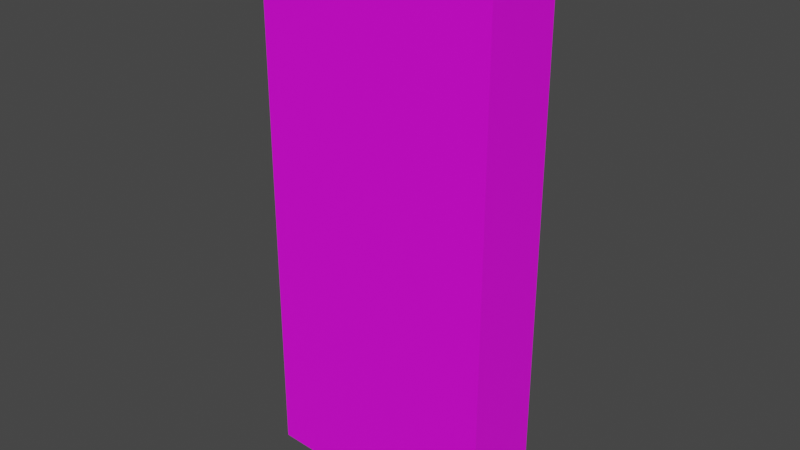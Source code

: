 # Source: Domino.blend  (saved by Blender 2.91.10; exported with 4.5.12 LTS)
import bpy
from mathutils import Matrix  # noqa: F401  (used for matrix-valued properties, if any)

bpy.ops.wm.read_factory_settings(use_empty=True)
scene = bpy.context.scene
scene.name = 'Scene'

# ---- collections
col_collection = bpy.data.collections.new('Collection'); scene.collection.children.link(col_collection)

# ---- images (referenced by path relative to the original .blend; pixels are not part of the script)
import os
ASSET_DIR = os.environ.get("B2B_ASSET_DIR", "")  # directory of the original .blend (textures are referenced by path, not embedded)
HERE = os.path.dirname(os.path.abspath(__file__))  # packed textures are extracted next to this script under _unpacked/

def load_image(name, relpath, width, height, colorspace="sRGB"):
    """Load a texture the original file referenced (path relative to the .blend, or extracted next to this script)."""
    p = next((c for c in (os.path.join(HERE, relpath), os.path.join(ASSET_DIR, relpath)) if relpath and os.path.exists(c)), "")
    if p:
        img = bpy.data.images.load(p, check_existing=True)
        img.name = name
    else:  # same state as the original file: an image datablock whose file is absent (Cycles renders it pink)
        img = bpy.data.images.new(name, width, height)
        img.source = "FILE"
        img.filepath = "//" + (relpath or name)
    img.colorspace_settings.name = colorspace
    return img
img_domino_1_png = load_image('Domino_1.png', 'Domino_1.png', 1024, 1024, 'sRGB')
img_domino_2_png = load_image('Domino_2.png', 'Domino_2.png', 1024, 1024, 'sRGB')
img_domino_3_png = load_image('Domino_3.png', 'Domino_3.png', 1024, 1024, 'sRGB')
img_domino_4_png = load_image('Domino_4.png', 'Domino_4.png', 1024, 1024, 'sRGB')
img_domino_5_png = load_image('Domino_5.png', 'Domino_5.png', 1024, 1024, 'sRGB')
img_domino_6_png = load_image('Domino_6.png', 'Domino_6.png', 1024, 1024, 'sRGB')

# ---- materials (node trees are filled in below, after node groups)
mat_domino_1 = bpy.data.materials.new('Domino_1')
mat_domino_1.alpha_threshold = 0.0
mat_domino_1.use_transparent_shadow = False
mat_domino_1.line_color = (0.0, 0.0, 0.0, 1.0)
mat_domino_2 = bpy.data.materials.new('Domino_2')
mat_domino_2.use_transparent_shadow = False
mat_domino_3 = bpy.data.materials.new('Domino_3')
mat_domino_3.use_transparent_shadow = False
mat_domino_4 = bpy.data.materials.new('Domino_4')
mat_domino_4.use_transparent_shadow = False
mat_domino_5 = bpy.data.materials.new('Domino_5')
mat_domino_5.use_transparent_shadow = False
mat_domino_6 = bpy.data.materials.new('Domino_6')
mat_domino_6.use_transparent_shadow = False

# ---- material node trees
mat_domino_1.use_nodes = True; mat_domino_1.node_tree.nodes.clear()
_N = mat_domino_1.node_tree.nodes; _L = mat_domino_1.node_tree.links
n0 = _N.new('ShaderNodeOutputMaterial'); n0.name = 'Material Output'; n0.location = (300, 300)
n1 = _N.new('ShaderNodeBsdfPrincipled'); n1.name = 'Principled BSDF'; n1.location = (10, 300)
n1.distribution = 'GGX'
n1.subsurface_method = 'BURLEY'
n1.inputs[3].default_value = 1.45
n1.inputs[27].default_value = (0.0, 0.0, 0.0, 1.0)
n1.inputs[28].default_value = 1.0
n2 = _N.new('ShaderNodeTexImage'); n2.name = 'Image Texture'; n2.location = (-362, 136)
n2.image = img_domino_1_png
_L.new(n1.outputs[0], n0.inputs[0])
_L.new(n2.outputs[0], n1.inputs[0])
n0.is_active_output = True
mat_domino_2.use_nodes = True; mat_domino_2.node_tree.nodes.clear()
_N = mat_domino_2.node_tree.nodes; _L = mat_domino_2.node_tree.links
n0 = _N.new('ShaderNodeBsdfPrincipled'); n0.name = 'Principled BSDF'; n0.location = (10, 300)
n0.distribution = 'GGX'
n0.subsurface_method = 'BURLEY'
n0.inputs[3].default_value = 1.45
n0.inputs[27].default_value = (0.0, 0.0, 0.0, 1.0)
n0.inputs[28].default_value = 1.0
n1 = _N.new('ShaderNodeOutputMaterial'); n1.name = 'Material Output'; n1.location = (300, 300)
n2 = _N.new('ShaderNodeTexImage'); n2.name = 'Image Texture'; n2.location = (-342, 162)
n2.image = img_domino_2_png
_L.new(n0.outputs[0], n1.inputs[0])
_L.new(n2.outputs[0], n0.inputs[0])
n1.is_active_output = True
mat_domino_3.use_nodes = True; mat_domino_3.node_tree.nodes.clear()
_N = mat_domino_3.node_tree.nodes; _L = mat_domino_3.node_tree.links
n0 = _N.new('ShaderNodeBsdfPrincipled'); n0.name = 'Principled BSDF'; n0.location = (10, 300)
n0.distribution = 'GGX'
n0.subsurface_method = 'BURLEY'
n0.inputs[3].default_value = 1.45
n0.inputs[27].default_value = (0.0, 0.0, 0.0, 1.0)
n0.inputs[28].default_value = 1.0
n1 = _N.new('ShaderNodeOutputMaterial'); n1.name = 'Material Output'; n1.location = (300, 300)
n2 = _N.new('ShaderNodeTexImage'); n2.name = 'Image Texture'; n2.location = (-431, 29)
n2.image = img_domino_3_png
_L.new(n0.outputs[0], n1.inputs[0])
_L.new(n2.outputs[0], n0.inputs[0])
n1.is_active_output = True
mat_domino_4.use_nodes = True; mat_domino_4.node_tree.nodes.clear()
_N = mat_domino_4.node_tree.nodes; _L = mat_domino_4.node_tree.links
n0 = _N.new('ShaderNodeBsdfPrincipled'); n0.name = 'Principled BSDF'; n0.location = (10, 300)
n0.distribution = 'GGX'
n0.subsurface_method = 'BURLEY'
n0.inputs[3].default_value = 1.45
n0.inputs[27].default_value = (0.0, 0.0, 0.0, 1.0)
n0.inputs[28].default_value = 1.0
n1 = _N.new('ShaderNodeOutputMaterial'); n1.name = 'Material Output'; n1.location = (300, 300)
n2 = _N.new('ShaderNodeTexImage'); n2.name = 'Image Texture'; n2.location = (-412, 81)
n2.image = img_domino_4_png
_L.new(n0.outputs[0], n1.inputs[0])
_L.new(n2.outputs[0], n0.inputs[0])
n1.is_active_output = True
mat_domino_5.use_nodes = True; mat_domino_5.node_tree.nodes.clear()
_N = mat_domino_5.node_tree.nodes; _L = mat_domino_5.node_tree.links
n0 = _N.new('ShaderNodeBsdfPrincipled'); n0.name = 'Principled BSDF'; n0.location = (10, 300)
n0.distribution = 'GGX'
n0.subsurface_method = 'BURLEY'
n0.inputs[3].default_value = 1.45
n0.inputs[27].default_value = (0.0, 0.0, 0.0, 1.0)
n0.inputs[28].default_value = 1.0
n1 = _N.new('ShaderNodeOutputMaterial'); n1.name = 'Material Output'; n1.location = (300, 300)
n2 = _N.new('ShaderNodeTexImage'); n2.name = 'Image Texture'; n2.location = (-403, 133)
n2.image = img_domino_5_png
_L.new(n0.outputs[0], n1.inputs[0])
_L.new(n2.outputs[0], n0.inputs[0])
n1.is_active_output = True
mat_domino_6.use_nodes = True; mat_domino_6.node_tree.nodes.clear()
_N = mat_domino_6.node_tree.nodes; _L = mat_domino_6.node_tree.links
n0 = _N.new('ShaderNodeBsdfPrincipled'); n0.name = 'Principled BSDF'; n0.location = (10, 300)
n0.distribution = 'GGX'
n0.subsurface_method = 'BURLEY'
n0.inputs[3].default_value = 1.45
n0.inputs[27].default_value = (0.0, 0.0, 0.0, 1.0)
n0.inputs[28].default_value = 1.0
n1 = _N.new('ShaderNodeOutputMaterial'); n1.name = 'Material Output'; n1.location = (300, 300)
n2 = _N.new('ShaderNodeTexImage'); n2.name = 'Image Texture'; n2.location = (-286, 112)
n2.image = img_domino_6_png
_L.new(n0.outputs[0], n1.inputs[0])
_L.new(n2.outputs[0], n0.inputs[0])
n1.is_active_output = True

# ---- world
world_world = bpy.data.worlds.new('World'); scene.world = world_world
world_world.use_nodes = True; world_world.node_tree.nodes.clear()
_N = world_world.node_tree.nodes; _L = world_world.node_tree.links
n0 = _N.new('ShaderNodeOutputWorld'); n0.name = 'World Output'; n0.location = (300, 300)
n1 = _N.new('ShaderNodeBackground'); n1.name = 'Background'; n1.location = (10, 300)
n1.inputs[0].default_value = (0.05088, 0.05088, 0.05088, 1.0)
_L.new(n1.outputs[0], n0.inputs[0])
n0.is_active_output = True
world_world.color = (0.05088, 0.05088, 0.05088)
world_world.use_sun_shadow = False
world_world.sun_shadow_jitter_overblur = 0.0

# ---- meshes
me_cube = bpy.data.meshes.new('Cube')
me_cube.from_pydata([(1.0, 1.0, 2.0), (1.0, 1.0, 0.0), (1.0, -1.0, 2.0), (1.0, -1.0, 0.0), (-1.0, 1.0, 2.0), (-1.0, 1.0, 0.0), (-1.0, -1.0, 2.0), (-1.0, -1.0, 0.0)], [], [(0, 4, 6, 2), (3, 2, 6, 7), (7, 6, 4, 5), (5, 1, 3, 7), (5, 4, 0, 1), (1, 0, 2, 3)])
me_cube.polygons.foreach_set('material_index', [5, 5, 5, 5, 5, 5])
_uv = me_cube.uv_layers.new(name='UVMap')
_uv.uv.foreach_set('vector', [0.3652, 0.5264, 0.3694, 0.5264, 0.3694, 0.5305, 0.3652, 0.5305, 0.3652, 0.5264, 0.3652, 0.5223, 0.3694, 0.5223, 0.3694, 0.5264, 0.3735, 0.5223, 0.3735, 0.5264, 0.3694, 0.5264, 0.3694, 0.5223, 0.3652, 0.5223, 0.3652, 0.5182, 0.3694, 0.5182, 0.3694, 0.5223, 0.3735, 0.5182, 0.3776, 0.5182, 0.3776, 0.5223, 0.3735, 0.5223, 0.0006281, 0.9983, 0.0006282, 0.001641, 0.9973, 0.001641, 0.9973, 0.9983])
me_cube.materials.append(mat_domino_1)
me_cube.materials.append(mat_domino_2)
me_cube.materials.append(mat_domino_3)
me_cube.materials.append(mat_domino_4)
me_cube.materials.append(mat_domino_5)
me_cube.materials.append(mat_domino_6)
me_cube.use_remesh_preserve_volume = False
me_cube.use_remesh_preserve_attributes = False
me_cube.use_mirror_vertex_groups = False
me_cube.update()

# ---- objects
ob_cube = bpy.data.objects.new('Cube', me_cube)

# ---- transforms, parenting, visibility, modifiers, constraints
ob_cube.location = (0.0, 0.0, -0.0001085)
ob_cube.rotation_euler = (0.0, -0.0, -158.7)
ob_cube.scale = (0.3065, 1.0, 2.221)
ob_cube.lock_rotations_4d = False
ob_cube.empty_display_type = 'ARROWS'
ob_cube.lineart.crease_threshold = 0.0
_m = ob_cube.modifiers.new('Solidify', 'SOLIDIFY')
_m.nonmanifold_merge_threshold = 0.0003

# ---- collection membership
col_collection.objects.link(ob_cube)

# ---- scene / render settings (as saved in the file)
scene.frame_start = 1; scene.frame_end = 250; scene.frame_set(1)
scene.render.engine = 'BLENDER_EEVEE_NEXT'
scene.cycles.samples = 128
scene.cycles.sampling_pattern = 'TABULATED_SOBOL'
scene.cycles.use_adaptive_sampling = False
scene.cycles.use_light_tree = False
scene.view_settings.view_transform = 'Filmic'
bpy.context.view_layer.update()

# ---- added for rendering (the .blend has no active camera and no usable light): camera, sun
cam_auto = bpy.data.cameras.new('AutoCamera')
cam_auto.lens = 50.0
cam_auto.sensor_width = 36.0
cam_auto.clip_end = 1000.0
ob_auto_camera = bpy.data.objects.new('AutoCamera', cam_auto)
scene.collection.objects.link(ob_auto_camera)
ob_auto_camera.location = (4.5421, -5.45052, 5.85418)
ob_auto_camera.rotation_euler = (1.09748, -7.21219e-08, 0.694738)
scene.camera = ob_auto_camera
light_auto_sun = bpy.data.lights.new('AutoSun', 'SUN')
light_auto_sun.energy = 3.0
light_auto_sun.angle = 0.0523599
ob_auto_sun = bpy.data.objects.new('AutoSun', light_auto_sun)
scene.collection.objects.link(ob_auto_sun)
ob_auto_sun.rotation_euler = (0.872665, 0.174533, 0.523599)
bpy.context.view_layer.update()
